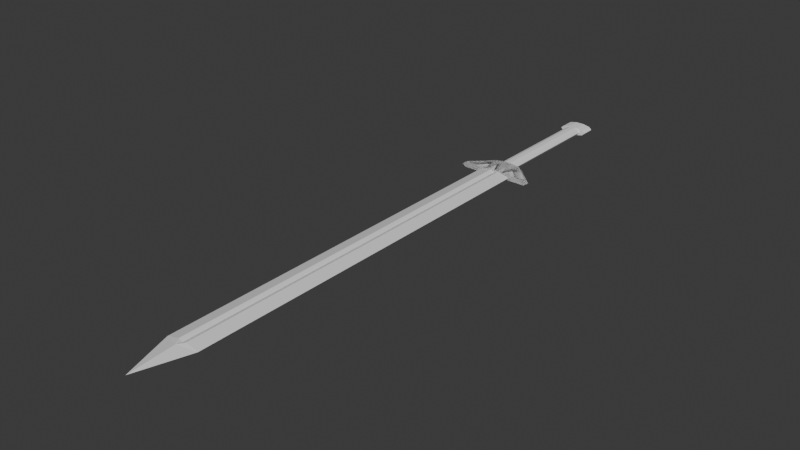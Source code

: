 # Source: Sword.blend  (saved by Blender 4.4.32; exported with 4.5.12 LTS)
import bpy
from mathutils import Matrix  # noqa: F401  (used for matrix-valued properties, if any)

bpy.ops.wm.read_factory_settings(use_empty=True)
scene = bpy.context.scene
scene.name = 'Scene'

# ---- collections
col_collection = bpy.data.collections.new('Collection'); scene.collection.children.link(col_collection)

# ---- materials (node trees are filled in below, after node groups)
mat_material = bpy.data.materials.new('Material')
mat_material.alpha_threshold = 0.0
mat_material.roughness = 0.5
mat_material.line_color = (0.0, 0.0, 0.0, 1.0)

# ---- material node trees
mat_material.use_nodes = True; mat_material.node_tree.nodes.clear()
_N = mat_material.node_tree.nodes; _L = mat_material.node_tree.links
n0 = _N.new('ShaderNodeOutputMaterial'); n0.name = 'Material Output'; n0.location = (300, 300)
n1 = _N.new('ShaderNodeBsdfPrincipled'); n1.name = 'Principled BSDF'; n1.location = (10, 300)
n1.inputs[3].default_value = 1.45
_L.new(n1.outputs[0], n0.inputs[0])
n0.is_active_output = True

# ---- world
world_world = bpy.data.worlds.new('World'); scene.world = world_world
world_world.use_nodes = True; world_world.node_tree.nodes.clear()
_N = world_world.node_tree.nodes; _L = world_world.node_tree.links
n0 = _N.new('ShaderNodeOutputWorld'); n0.name = 'World Output'; n0.location = (300, 300)
n1 = _N.new('ShaderNodeBackground'); n1.name = 'Background'; n1.location = (10, 300)
n1.inputs[0].default_value = (0.05088, 0.05088, 0.05088, 1.0)
_L.new(n1.outputs[0], n0.inputs[0])
n0.is_active_output = True
world_world.color = (0.05088, 0.05088, 0.05088)
world_world.sun_shadow_jitter_overblur = 0.0

# ---- meshes
me_cube = bpy.data.meshes.new('Cube')
me_cube.from_pydata([(1.0, 3.525, 0.7493), (0.0, -3.067, 0.7493), (-1.0, 3.525, 0.7493), (1.0, 0.0, 0.7493), (-1.0, 0.0, 0.7493), (0.0, 3.525, 0.8347), (0.0, 3.525, 0.6639), (2.98e-08, 0.0, 0.8347), (0.0, 0.0, 0.6639), (-0.2588, 3.525, 0.9351), (0.2588, 3.525, 0.9351), (-0.2588, 3.525, 0.5635), (0.2588, 3.525, 0.5635), (-0.2587, 0.0, 0.5635), (0.2587, 0.0, 0.5635), (0.0, -0.4061, 0.5751), (0.2587, 0.0, 0.9351), (-0.2587, 0.0, 0.9351), (0.0, -0.4061, 0.9236), (-0.2588, 23.53, 0.5635), (0.0, 23.53, 0.6639), (0.0, 23.53, 0.8347), (-0.2588, 23.53, 0.9351), (0.2588, 23.53, 0.5635), (0.2588, 23.53, 0.9351), (1.0, 23.53, 0.7493), (-1.0, 23.53, 0.7493)], [], [(3, 16, 18, 1), (12, 6, 20, 23), (4, 13, 15, 1), (9, 2, 4, 17), (15, 14, 3, 1), (10, 0, 25, 24), (18, 17, 4, 1), (6, 11, 19, 20), (2, 11, 13, 4), (12, 0, 3, 14), (9, 17, 7, 5), (11, 2, 26, 19), (13, 8, 14, 15), (16, 7, 17, 18), (6, 8, 13, 11), (0, 12, 23, 25), (5, 10, 24, 21), (5, 7, 16, 10), (0, 10, 16, 3), (9, 5, 21, 22), (2, 9, 22, 26), (12, 14, 8, 6)])
_uv = me_cube.uv_layers.new(name='UVMap')
_uv.uv.foreach_set('vector', [0.9869, 0.01641, 0.9856, 0.01487, 0.9869, 0.01196, 0.987, -0.01475, 0.9936, 0.0512, 0.9867, 0.05092, 0.9821, 0.9852, 0.9932, 0.9804, 0.9869, 0.01641, 0.9856, 0.01486, 0.9869, 0.01195, 0.987, -0.01475, 0.9935, 0.05119, 0.9867, 0.05163, 0.9869, 0.01641, 0.9881, 0.01488, 0.9869, 0.01195, 0.9881, 0.01488, 0.9869, 0.01641, 0.987, -0.01475, 0.9799, 0.05113, 0.9867, 0.05163, 0.9819, 0.9768, 0.9708, 0.975, 0.9869, 0.01196, 0.9881, 0.01488, 0.9869, 0.01641, 0.987, -0.01475, 0.9867, 0.05092, 0.9798, 0.05113, 0.9711, 0.9803, 0.9821, 0.9852, 0.9867, 0.05163, 0.9798, 0.05113, 0.9856, 0.01486, 0.9869, 0.01641, 0.9936, 0.0512, 0.9867, 0.05163, 0.9869, 0.01641, 0.9881, 0.01488, 0.9935, 0.05119, 0.9881, 0.01488, 0.9869, 0.0143, 0.9867, 0.05092, 0.9798, 0.05113, 0.9867, 0.05163, 0.9824, 0.9768, 0.9711, 0.9803, 0.9856, 0.01486, 0.9869, 0.01429, 0.9881, 0.01488, 0.9869, 0.01195, 0.9856, 0.01487, 0.9869, 0.0143, 0.9881, 0.01488, 0.9869, 0.01196, 0.9867, 0.05092, 0.9869, 0.01429, 0.9856, 0.01486, 0.9798, 0.05113, 0.9867, 0.05163, 0.9936, 0.0512, 0.9932, 0.9804, 0.9819, 0.9768, 0.9867, 0.05092, 0.9799, 0.05113, 0.9708, 0.975, 0.9822, 0.9747, 0.9867, 0.05092, 0.9869, 0.0143, 0.9856, 0.01487, 0.9799, 0.05113, 0.9867, 0.05163, 0.9799, 0.05113, 0.9856, 0.01487, 0.9869, 0.01641, 0.9935, 0.05119, 0.9867, 0.05092, 0.9822, 0.9747, 0.9936, 0.9751, 0.9867, 0.05163, 0.9935, 0.05119, 0.9936, 0.9751, 0.9824, 0.9768, 0.9936, 0.0512, 0.9881, 0.01488, 0.9869, 0.01429, 0.9867, 0.05092])
me_cube.materials.append(mat_material)
me_cube.use_mirror_vertex_groups = False
me_cube.update()
me_cylinder_001 = bpy.data.meshes.new('Cylinder.001')
me_cylinder_001.from_pydata([(0.0, 1.0, -1.0), (0.0, 1.0, 1.0), (0.5878, 0.809, -1.0), (0.5878, 0.809, 1.0), (0.9511, 0.309, -1.0), (0.9511, 0.309, 1.0), (0.9511, -0.309, -1.0), (0.9511, -0.309, 1.0), (0.5878, -0.809, -1.0), (0.5878, -0.809, 1.0), (0.0, -1.0, -1.0), (0.0, -1.0, 1.0), (-0.5878, -0.809, -1.0), (-0.5878, -0.809, 1.0), (-0.9511, -0.309, -1.0), (-0.9511, -0.309, 1.0), (-0.9511, 0.309, -1.0), (-0.9511, 0.309, 1.0), (-0.5878, 0.809, -1.0), (-0.5878, 0.809, 1.0)], [], [(0, 1, 3, 2), (2, 3, 5, 4), (4, 5, 7, 6), (6, 7, 9, 8), (8, 9, 11, 10), (10, 11, 13, 12), (12, 13, 15, 14), (14, 15, 17, 16), (16, 17, 19, 18), (18, 19, 1, 0)])
_uv = me_cylinder_001.uv_layers.new(name='UVMap')
_uv.uv.foreach_set('vector', [0.641, 0.233, 0.641, 0.03754, 0.7014, 0.03754, 0.7014, 0.233, 0.7014, 0.233, 0.7014, 0.03754, 0.7502, 0.03754, 0.7502, 0.233, 0.5921, 0.4285, 0.5921, 0.233, 0.6525, 0.233, 0.6525, 0.4285, 0.6525, 0.4285, 0.6525, 0.233, 0.7014, 0.233, 0.7014, 0.4285, 0.7502, 0.233, 0.7502, 0.03754, 0.7991, 0.03754, 0.7991, 0.233, 0.7991, 0.233, 0.7991, 0.03754, 0.8595, 0.03754, 0.8595, 0.233, 0.8595, 0.233, 0.8595, 0.03754, 0.9084, 0.03754, 0.9084, 0.233, 0.7014, 0.4285, 0.7014, 0.233, 0.7618, 0.233, 0.7618, 0.4285, 0.7618, 0.4285, 0.7618, 0.233, 0.8107, 0.233, 0.8107, 0.4285, 0.5921, 0.233, 0.5921, 0.03754, 0.641, 0.03754, 0.641, 0.233])
me_cylinder_001.update()
me_cylinder_002 = bpy.data.meshes.new('Cylinder.002')
me_cylinder_002.from_pydata([(0.0, 1.0, -1.0), (0.0, 1.0, 1.0), (0.5878, 0.809, -1.0), (0.5878, 0.809, 1.0), (0.9511, 0.309, -1.0), (0.9511, 0.309, 1.0), (0.9511, -0.309, -1.0), (0.9511, -0.309, 1.0), (0.5878, -0.809, -1.0), (0.5878, -0.809, 1.0), (0.0, -1.0, -1.0), (0.0, -1.0, 1.0), (-0.5878, -0.809, -1.0), (-0.5878, -0.809, 1.0), (-0.9511, -0.309, -1.0), (-0.9511, -0.309, 1.0), (-0.9511, 0.309, -1.0), (-0.9511, 0.309, 1.0), (-0.5878, 0.809, -1.0), (-0.5878, 0.809, 1.0)], [], [(0, 1, 3, 2), (2, 3, 5, 4), (4, 5, 7, 6), (6, 7, 9, 8), (8, 9, 11, 10), (10, 11, 13, 12), (12, 13, 15, 14), (14, 15, 17, 16), (16, 17, 19, 18), (18, 19, 1, 0), (8, 12, 14, 6), (10, 12, 8), (6, 14, 16, 4), (4, 16, 18, 2), (0, 2, 18), (1, 19, 3), (3, 19, 17, 5), (7, 15, 13, 9), (11, 9, 13), (5, 17, 15, 7)])
_uv = me_cylinder_002.uv_layers.new(name='UVMap')
_uv.uv.foreach_set('vector', [0.9404, 0.5321, 0.9404, 0.9847, 0.8951, 0.9847, 0.8951, 0.5321, 0.8951, 0.5321, 0.8951, 0.9847, 0.8499, 0.9847, 0.8499, 0.5321, 0.8499, 0.5321, 0.8499, 0.9847, 0.8046, 0.9847, 0.8046, 0.5321, 0.8046, 0.5321, 0.8046, 0.9847, 0.7593, 0.9847, 0.7593, 0.5321, 0.7593, 0.5321, 0.7593, 0.9847, 0.7141, 0.9847, 0.7141, 0.5321, 0.2053, 0.7793, 0.2053, 0.5668, 0.2585, 0.5668, 0.2585, 0.7793, 0.2585, 0.7793, 0.2585, 0.5668, 0.3241, 0.5668, 0.3241, 0.7793, 0.3241, 0.7793, 0.3241, 0.5668, 0.3772, 0.5668, 0.3772, 0.7793, 0.1752, 0.9918, 0.1752, 0.7793, 0.2283, 0.7793, 0.2283, 0.9918, 0.2283, 0.9918, 0.2283, 0.7793, 0.2939, 0.7793, 0.2939, 0.9918, 0.1667, 0.5871, 0.2053, 0.7059, 0.1667, 0.759, 0.1043, 0.5668, 0.2053, 0.6402, 0.2053, 0.7059, 0.1667, 0.5871, 0.1043, 0.5668, 0.1667, 0.759, 0.1043, 0.7793, 0.04185, 0.5871, 0.04185, 0.5871, 0.1043, 0.7793, 0.04185, 0.759, 0.003259, 0.6402, 0.003259, 0.7059, 0.003259, 0.6402, 0.04185, 0.759, 0.4878, 0.9847, 0.5331, 0.9847, 0.8951, 0.9847, 0.1752, 0.8179, 0.1752, 0.9428, 0.122, 0.9814, 0.122, 0.7793, 0.05638, 0.7793, 0.05638, 0.9814, 0.003259, 0.9428, 0.003259, 0.8179, 0.7141, 0.9847, 0.7593, 0.9847, 0.6688, 0.9847, 0.122, 0.7793, 0.122, 0.9814, 0.05638, 0.9814, 0.05638, 0.7793])
me_cylinder_002.update()
me_cylinder_003 = bpy.data.meshes.new('Cylinder.003')
me_cylinder_003.from_pydata([(0.0, 1.0, -1.0), (0.0, 1.0, 1.0), (0.5878, 0.809, -1.0), (0.5878, 0.809, 1.0), (0.9511, 0.309, -1.0), (0.9511, 0.309, 1.0), (0.9511, -0.309, -1.0), (0.9511, -0.309, 1.0), (0.5878, -0.809, -1.0), (0.5878, -0.809, 1.0), (0.0, -1.0, -1.0), (0.0, -1.0, 1.0), (-0.5878, -0.809, -1.0), (-0.5878, -0.809, 1.0), (-0.9511, -0.309, -1.0), (-0.9511, -0.309, 1.0), (-0.9511, 0.309, -1.0), (-0.9511, 0.309, 1.0), (-0.5878, 0.809, -1.0), (-0.5878, 0.809, 1.0), (0.5878, -2.058, 1.0), (0.5878, -2.058, 0.7618), (1.421e-14, -2.249, 0.7618), (1.421e-14, -2.249, 1.0), (-0.5878, -2.058, 0.7618), (-0.5878, -2.058, 1.0)], [], [(0, 1, 3, 2), (2, 3, 5, 4), (4, 5, 7, 6), (6, 7, 9, 8), (13, 12, 24, 25), (10, 8, 21, 22), (12, 13, 15, 14), (14, 15, 17, 16), (16, 17, 19, 18), (18, 19, 1, 0), (21, 20, 23, 22), (22, 23, 25, 24), (12, 10, 22, 24), (9, 11, 23, 20), (8, 9, 20, 21), (11, 13, 25, 23), (7, 15, 13, 9), (5, 17, 15, 7), (11, 9, 13), (8, 12, 14, 6), (10, 12, 8)])
_uv = me_cylinder_003.uv_layers.new(name='UVMap')
_uv.uv.foreach_set('vector', [0.2383, 0.4318, 0.2383, 0.2375, 0.2983, 0.2375, 0.2983, 0.4318, 0.2983, 0.4318, 0.2983, 0.2375, 0.3469, 0.2375, 0.3469, 0.4318, 0.384, 0.2375, 0.1897, 0.2375, 0.1897, 0.1774, 0.384, 0.1774, 0.384, 0.1774, 0.1897, 0.1774, 0.1897, 0.1288, 0.384, 0.1288, 0.1262, 0.256, 0.1262, 0.4503, 0.004899, 0.2792, 0.004899, 0.256, 0.399, 0.4446, 0.3513, 0.4354, 0.3469, 0.2602, 0.3946, 0.2694, 0.1262, 0.4503, 0.1262, 0.256, 0.1748, 0.256, 0.1748, 0.4503, 0.384, 0.2018, 0.384, 0.007497, 0.4441, 0.007497, 0.4441, 0.2018, 0.4441, 0.2018, 0.4441, 0.007497, 0.4926, 0.007497, 0.4926, 0.2018, 0.1897, 0.4318, 0.1897, 0.2375, 0.2383, 0.2375, 0.2383, 0.4318, 0.3469, 0.2602, 0.3513, 0.2375, 0.399, 0.2467, 0.3946, 0.2694, 0.3946, 0.2694, 0.399, 0.2467, 0.458, 0.2581, 0.4536, 0.2808, 0.458, 0.456, 0.399, 0.4446, 0.3946, 0.2694, 0.4536, 0.2808, 0.1544, 0.1474, 0.0973, 0.1288, 0.0973, 0.007497, 0.1544, 0.02605, 0.384, 0.1288, 0.1897, 0.1288, 0.1897, 0.007497, 0.2129, 0.007497, 0.0973, 0.1288, 0.04019, 0.1474, 0.04019, 0.02605, 0.0973, 0.007497, 0.1897, 0.196, 0.004899, 0.196, 0.04019, 0.1474, 0.1544, 0.1474, 0.1897, 0.256, 0.004899, 0.256, 0.004899, 0.196, 0.1897, 0.196, 0.0973, 0.1288, 0.1544, 0.1474, 0.04019, 0.1474, 0.5065, 0.2728, 0.5065, 0.387, 0.458, 0.4223, 0.458, 0.2375, 0.5251, 0.3299, 0.5065, 0.387, 0.5065, 0.2728])
me_cylinder_003.update()

# ---- objects
ob_cube = bpy.data.objects.new('Cube', me_cube)
ob_cylinder = bpy.data.objects.new('Cylinder', me_cylinder_001)
ob_cylinder_001 = bpy.data.objects.new('Cylinder.001', me_cylinder_002)
ob_cylinder_002 = bpy.data.objects.new('Cylinder.002', me_cylinder_003)

# ---- transforms, parenting, visibility, modifiers, constraints
ob_cube.location = (0.0, 0.0, 0.0)
ob_cube.lock_rotations_4d = False
ob_cube.empty_display_type = 'ARROWS'
ob_cube.lineart.crease_threshold = 0.0
ob_cylinder.location = (0.0, 28.06, 0.75)
ob_cylinder.rotation_euler = (1.571, 1.571, 0.0)
ob_cylinder.scale = (0.25, 0.48, 3.56)
ob_cylinder_001.location = (0.0, 32.04, 0.75)
ob_cylinder_001.rotation_euler = (1.571, 1.571, 0.0)
ob_cylinder_001.scale = (0.25, 0.84, 0.42)
ob_cylinder_002.location = (0.0, 23.82, 0.75)
ob_cylinder_002.rotation_euler = (1.571, 1.571, 0.0)
ob_cylinder_002.scale = (0.25, 1.0, 0.68)
_m = ob_cylinder_002.modifiers.new('Mirror', 'MIRROR')
_m.use_axis = (True, True, False)

# ---- collection membership
col_collection.objects.link(ob_cube)
col_collection.objects.link(ob_cylinder)
col_collection.objects.link(ob_cylinder_001)
col_collection.objects.link(ob_cylinder_002)

# ---- scene / render settings (as saved in the file)
scene.frame_start = 1; scene.frame_end = 250; scene.frame_set(-27)
scene.render.engine = 'BLENDER_EEVEE_NEXT'
bpy.context.view_layer.update()

# ---- added for rendering (the .blend has no active camera and no usable light): camera, sun
cam_auto = bpy.data.cameras.new('AutoCamera')
cam_auto.lens = 50.0
cam_auto.sensor_width = 36.0
cam_auto.clip_end = 1000.0
ob_auto_camera = bpy.data.objects.new('AutoCamera', cam_auto)
scene.collection.objects.link(ob_auto_camera)
ob_auto_camera.location = (33.1355, -25.066, 27.2584)
ob_auto_camera.rotation_euler = (1.09748, -7.21219e-08, 0.694738)
scene.camera = ob_auto_camera
light_auto_sun = bpy.data.lights.new('AutoSun', 'SUN')
light_auto_sun.energy = 3.0
light_auto_sun.angle = 0.0523599
ob_auto_sun = bpy.data.objects.new('AutoSun', light_auto_sun)
scene.collection.objects.link(ob_auto_sun)
ob_auto_sun.rotation_euler = (0.872665, 0.174533, 0.523599)
bpy.context.view_layer.update()
